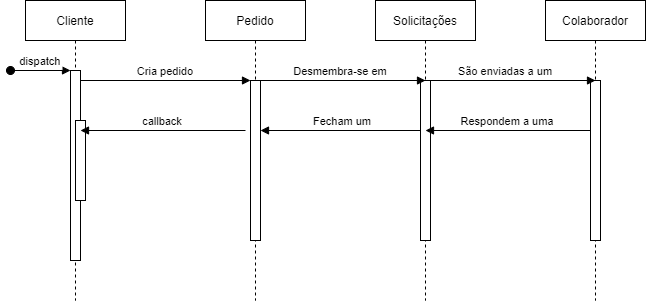

The diagram above was exported from draw.io. Its source (the exported page's mxGraphModel, read from the mxfile embedded in the PNG):
<mxGraphModel dx="1422" dy="762" grid="1" gridSize="10" guides="1" tooltips="1" connect="1" arrows="1" fold="1" page="1" pageScale="1" pageWidth="850" pageHeight="1100" math="0" shadow="0">
  <root>
    <mxCell id="0" />
    <mxCell id="1" parent="0" />
    <mxCell id="3nuBFxr9cyL0pnOWT2aG-1" value="Cliente" style="shape=umlLifeline;perimeter=lifelinePerimeter;container=1;collapsible=0;recursiveResize=0;rounded=0;shadow=0;strokeWidth=1;" parent="1" vertex="1">
      <mxGeometry x="120" y="80" width="100" height="300" as="geometry" />
    </mxCell>
    <mxCell id="3nuBFxr9cyL0pnOWT2aG-2" value="" style="points=[];perimeter=orthogonalPerimeter;rounded=0;shadow=0;strokeWidth=1;" parent="3nuBFxr9cyL0pnOWT2aG-1" vertex="1">
      <mxGeometry x="45" y="70" width="10" height="190" as="geometry" />
    </mxCell>
    <mxCell id="3nuBFxr9cyL0pnOWT2aG-3" value="dispatch" style="verticalAlign=bottom;startArrow=oval;endArrow=block;startSize=8;shadow=0;strokeWidth=1;" parent="3nuBFxr9cyL0pnOWT2aG-1" target="3nuBFxr9cyL0pnOWT2aG-2" edge="1">
      <mxGeometry relative="1" as="geometry">
        <mxPoint x="-15" y="70" as="sourcePoint" />
      </mxGeometry>
    </mxCell>
    <mxCell id="3nuBFxr9cyL0pnOWT2aG-4" value="" style="points=[];perimeter=orthogonalPerimeter;rounded=0;shadow=0;strokeWidth=1;" parent="3nuBFxr9cyL0pnOWT2aG-1" vertex="1">
      <mxGeometry x="50" y="120" width="10" height="80" as="geometry" />
    </mxCell>
    <mxCell id="3nuBFxr9cyL0pnOWT2aG-5" value="Pedido" style="shape=umlLifeline;perimeter=lifelinePerimeter;container=1;collapsible=0;recursiveResize=0;rounded=0;shadow=0;strokeWidth=1;" parent="1" vertex="1">
      <mxGeometry x="300" y="80" width="100" height="300" as="geometry" />
    </mxCell>
    <mxCell id="3nuBFxr9cyL0pnOWT2aG-6" value="" style="points=[];perimeter=orthogonalPerimeter;rounded=0;shadow=0;strokeWidth=1;" parent="3nuBFxr9cyL0pnOWT2aG-5" vertex="1">
      <mxGeometry x="45" y="80" width="10" height="160" as="geometry" />
    </mxCell>
    <mxCell id="s2KolT6CT5v1MJK5IBvy-19" value="Fecham um" style="verticalAlign=bottom;endArrow=block;entryX=1;entryY=0;shadow=0;strokeWidth=1;" edge="1" parent="3nuBFxr9cyL0pnOWT2aG-5">
      <mxGeometry relative="1" as="geometry">
        <mxPoint x="220" y="130" as="sourcePoint" />
        <mxPoint x="55" y="130" as="targetPoint" />
      </mxGeometry>
    </mxCell>
    <mxCell id="3nuBFxr9cyL0pnOWT2aG-8" value="Cria pedido" style="verticalAlign=bottom;endArrow=block;entryX=0;entryY=0;shadow=0;strokeWidth=1;" parent="1" source="3nuBFxr9cyL0pnOWT2aG-2" target="3nuBFxr9cyL0pnOWT2aG-6" edge="1">
      <mxGeometry relative="1" as="geometry">
        <mxPoint x="275" y="160" as="sourcePoint" />
      </mxGeometry>
    </mxCell>
    <mxCell id="3nuBFxr9cyL0pnOWT2aG-9" value="callback" style="verticalAlign=bottom;endArrow=block;shadow=0;strokeWidth=1;" parent="1" edge="1">
      <mxGeometry relative="1" as="geometry">
        <mxPoint x="340" y="210" as="sourcePoint" />
        <mxPoint x="175" y="210" as="targetPoint" />
      </mxGeometry>
    </mxCell>
    <mxCell id="s2KolT6CT5v1MJK5IBvy-9" value="Solicitações" style="shape=umlLifeline;perimeter=lifelinePerimeter;container=1;collapsible=0;recursiveResize=0;rounded=0;shadow=0;strokeWidth=1;" vertex="1" parent="1">
      <mxGeometry x="470" y="80" width="100" height="300" as="geometry" />
    </mxCell>
    <mxCell id="s2KolT6CT5v1MJK5IBvy-10" value="" style="points=[];perimeter=orthogonalPerimeter;rounded=0;shadow=0;strokeWidth=1;" vertex="1" parent="s2KolT6CT5v1MJK5IBvy-9">
      <mxGeometry x="45" y="80" width="10" height="160" as="geometry" />
    </mxCell>
    <mxCell id="s2KolT6CT5v1MJK5IBvy-12" value="Desmembra-se em" style="verticalAlign=bottom;endArrow=block;entryX=0;entryY=0;shadow=0;strokeWidth=1;" edge="1" parent="1">
      <mxGeometry relative="1" as="geometry">
        <mxPoint x="350" y="160.0000000000001" as="sourcePoint" />
        <mxPoint x="520" y="160.0000000000001" as="targetPoint" />
      </mxGeometry>
    </mxCell>
    <mxCell id="s2KolT6CT5v1MJK5IBvy-14" value="Colaborador" style="shape=umlLifeline;perimeter=lifelinePerimeter;container=1;collapsible=0;recursiveResize=0;rounded=0;shadow=0;strokeWidth=1;" vertex="1" parent="1">
      <mxGeometry x="640" y="80" width="100" height="300" as="geometry" />
    </mxCell>
    <mxCell id="s2KolT6CT5v1MJK5IBvy-15" value="" style="points=[];perimeter=orthogonalPerimeter;rounded=0;shadow=0;strokeWidth=1;" vertex="1" parent="s2KolT6CT5v1MJK5IBvy-14">
      <mxGeometry x="45" y="80" width="10" height="160" as="geometry" />
    </mxCell>
    <mxCell id="s2KolT6CT5v1MJK5IBvy-16" value="São enviadas a um" style="verticalAlign=bottom;endArrow=block;entryX=0;entryY=0;shadow=0;strokeWidth=1;" edge="1" parent="1">
      <mxGeometry x="-0.0588" relative="1" as="geometry">
        <mxPoint x="520" y="160.0000000000001" as="sourcePoint" />
        <mxPoint x="690" y="160.0000000000001" as="targetPoint" />
        <mxPoint as="offset" />
      </mxGeometry>
    </mxCell>
    <mxCell id="s2KolT6CT5v1MJK5IBvy-17" value="Respondem a uma" style="verticalAlign=bottom;endArrow=block;entryX=1;entryY=0;shadow=0;strokeWidth=1;" edge="1" parent="1">
      <mxGeometry relative="1" as="geometry">
        <mxPoint x="685" y="210" as="sourcePoint" />
        <mxPoint x="520" y="210" as="targetPoint" />
      </mxGeometry>
    </mxCell>
  </root>
</mxGraphModel>